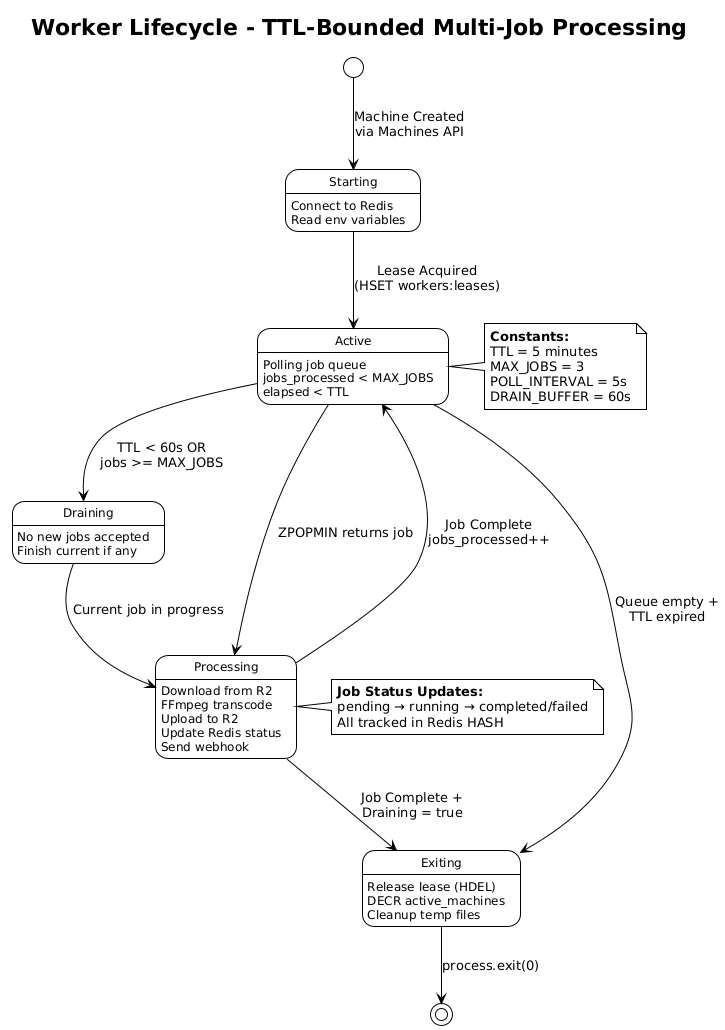

The diagram above was rendered by PlantUML. Its source (embedded in the PNG):
@startuml
!theme plain
skinparam stateFontSize 12

title Worker Lifecycle - TTL-Bounded Multi-Job Processing

[*] --> Starting : Machine Created\nvia Machines API

state Starting {
    Starting : Connect to Redis
    Starting : Read env variables
}

Starting --> Active : Lease Acquired\n(HSET workers:leases)

state Active {
    Active : Polling job queue
    Active : jobs_processed < MAX_JOBS
    Active : elapsed < TTL
}

Active --> Processing : ZPOPMIN returns job

state Processing {
    Processing : Download from R2
    Processing : FFmpeg transcode
    Processing : Upload to R2
    Processing : Update Redis status
    Processing : Send webhook
}

Processing --> Active : Job Complete\njobs_processed++

Active --> Draining : TTL < 60s OR\njobs >= MAX_JOBS

state Draining {
    Draining : No new jobs accepted
    Draining : Finish current if any
}

Draining --> Processing : Current job in progress

Processing --> Exiting : Job Complete +\nDraining = true

Active --> Exiting : Queue empty +\nTTL expired

state Exiting {
    Exiting : Release lease (HDEL)
    Exiting : DECR active_machines
    Exiting : Cleanup temp files
}

Exiting --> [*] : process.exit(0)

note right of Active
  **Constants:**
  TTL = 5 minutes
  MAX_JOBS = 3
  POLL_INTERVAL = 5s
  DRAIN_BUFFER = 60s
end note

note right of Processing
  **Job Status Updates:**
  pending → running → completed/failed
  All tracked in Redis HASH
end note
@enduml